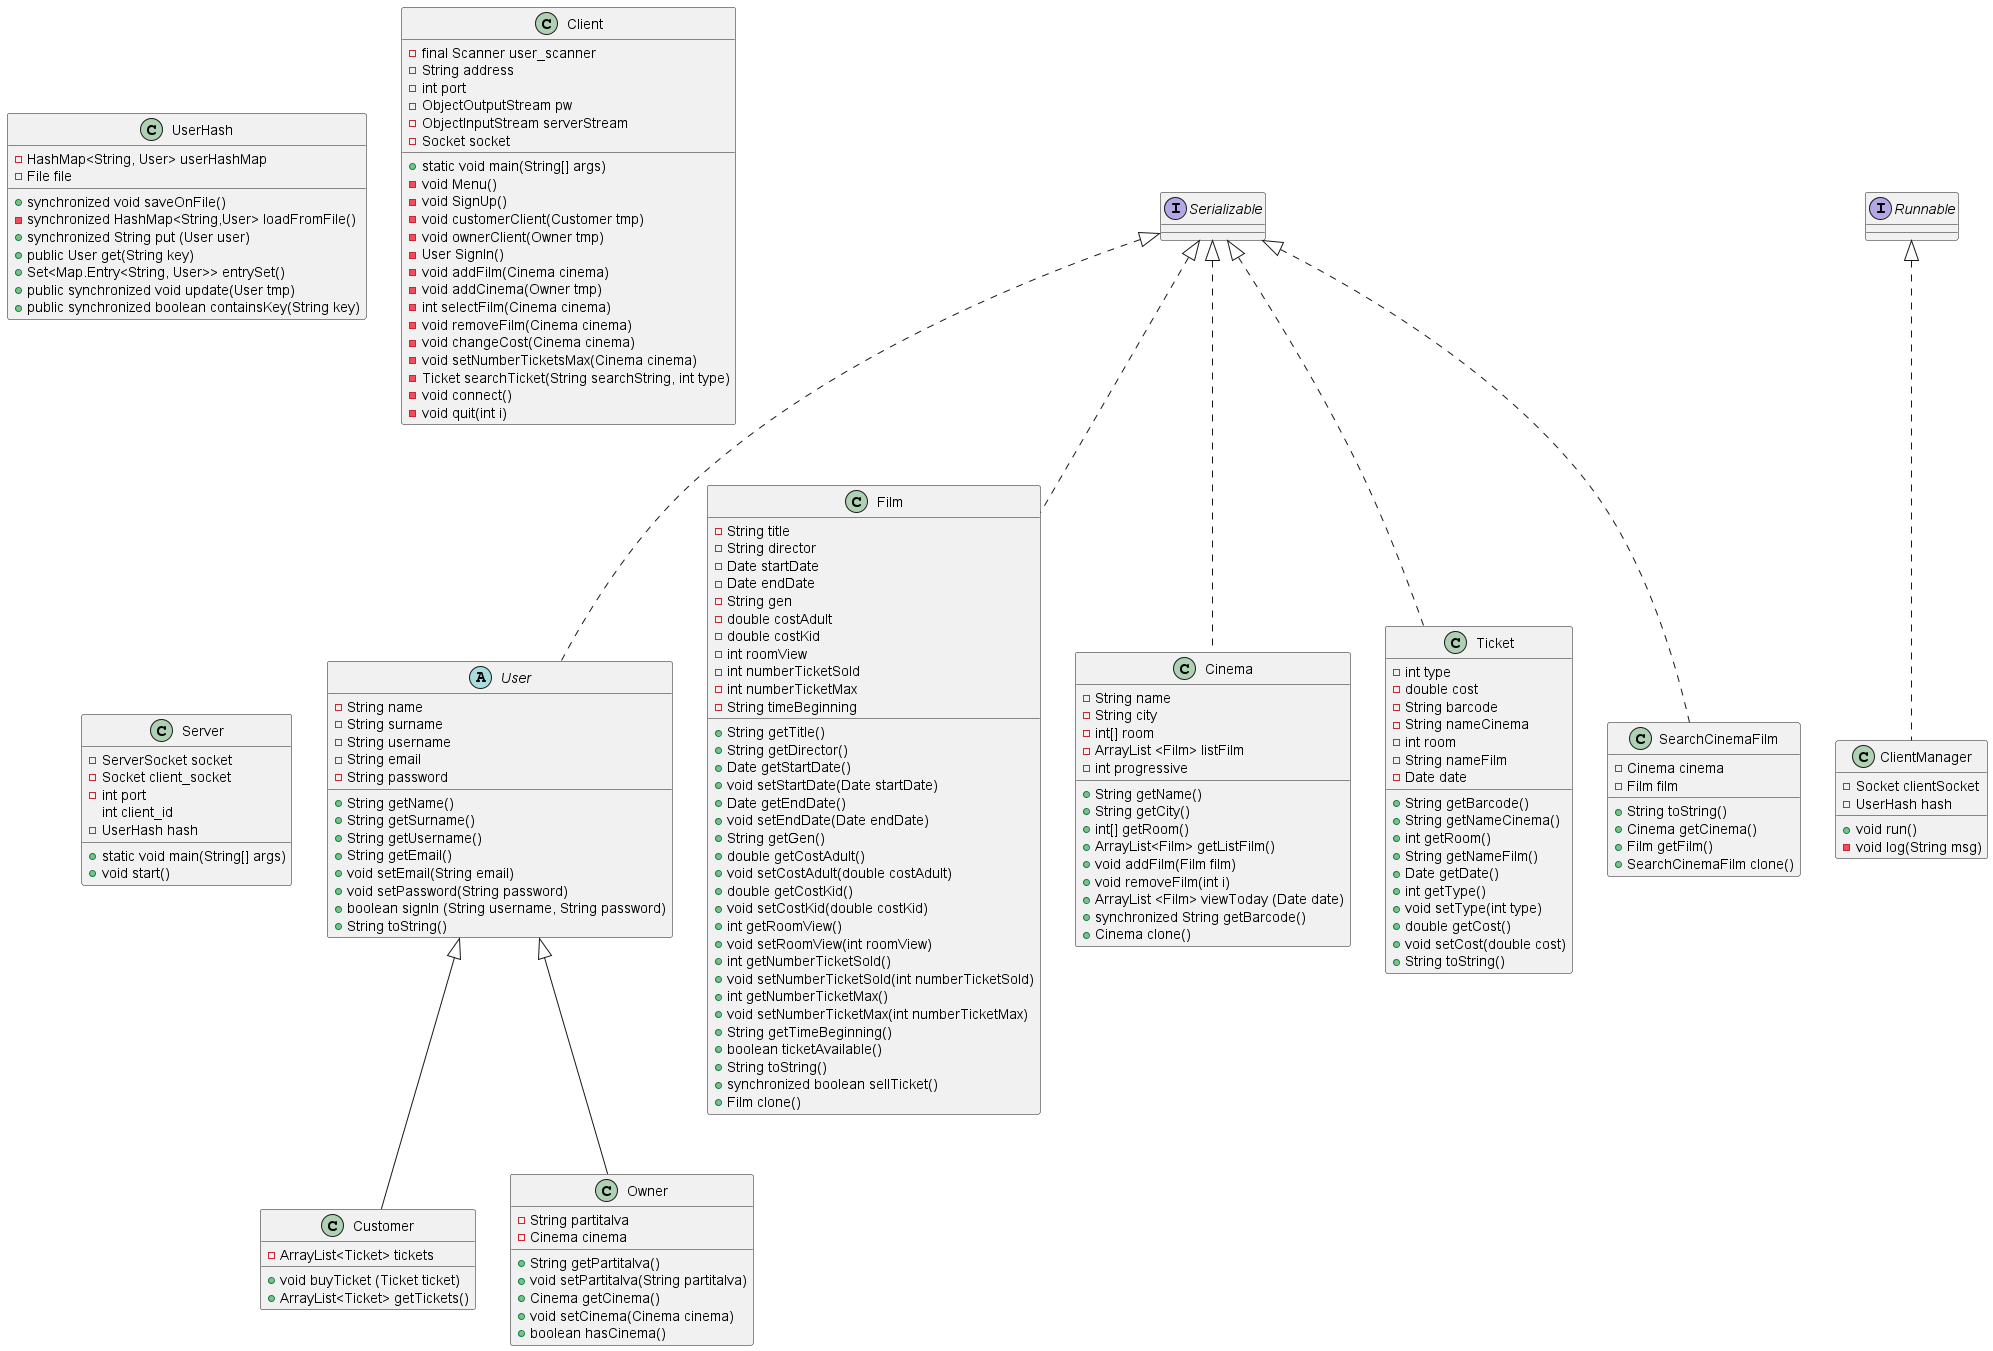

The diagram above was rendered by PlantUML. Its source (embedded in the PNG):
@startuml diagram
abstract class User implements Serializable{
    -String name
    -String surname
    -String username
    -String email
    -String password
    +String getName()
    +String getSurname()     
    +String getUsername()   
    +String getEmail() 
    +void setEmail(String email) 
    +void setPassword(String password) 
    +boolean signIn (String username, String password)
    +String toString() 
}

class Customer extends User{
    -ArrayList<Ticket> tickets   
    +void buyTicket (Ticket ticket)
    +ArrayList<Ticket> getTickets()   
}

class Owner extends User{
    -String partitaIva
    -Cinema cinema
    +String getPartitaIva()
    +void setPartitaIva(String partitaIva)
    +Cinema getCinema()
    +void setCinema(Cinema cinema)
    +boolean hasCinema()
}

class Film implements Serializable{
    -String title
    -String director 
    -Date startDate 
    -Date endDate 
    -String gen 
    -double costAdult
    -double costKid
    -int roomView 
    -int numberTicketSold  
    -int numberTicketMax  
    -String timeBeginning  
    +String getTitle() 
    +String getDirector()
    +Date getStartDate()
    +void setStartDate(Date startDate) 
    +Date getEndDate() 
    +void setEndDate(Date endDate) 
    +String getGen() 
    +double getCostAdult()
    +void setCostAdult(double costAdult)
    +double getCostKid()       
    +void setCostKid(double costKid)
    +int getRoomView()
    +void setRoomView(int roomView) 
    +int getNumberTicketSold() 
    +void setNumberTicketSold(int numberTicketSold) 
    +int getNumberTicketMax() 
    +void setNumberTicketMax(int numberTicketMax) 
    +String getTimeBeginning()
    +boolean ticketAvailable()    
    +String toString() 
    +synchronized boolean sellTicket()
    +Film clone()
}

class Cinema implements Serializable{
    -String name
    -String city
    -int[] room 
    -ArrayList <Film> listFilm
    -int progressive
    +String getName()
    +String getCity()
    +int[] getRoom()
    +ArrayList<Film> getListFilm() 
    +void addFilm(Film film)
    +void removeFilm(int i)
    +ArrayList <Film> viewToday (Date date)
    +synchronized String getBarcode()
    +Cinema clone()
}

class Ticket implements Serializable{
    -int type 
    -double cost
    -String barcode
    -String nameCinema
    -int room 
    -String nameFilm
    -Date date    
    +String getBarcode() 
    +String getNameCinema() 
    +int getRoom() 
    +String getNameFilm() 
    +Date getDate() 
    +int getType() 
    +void setType(int type)
    +double getCost() 
    +void setCost(double cost) 
    +String toString() 
}

class SearchCinemaFilm implements Serializable{
    -Cinema cinema
    -Film film
    +String toString()
    +Cinema getCinema() 
    +Film getFilm()
    +SearchCinemaFilm clone()      
}

class UserHash {
    -HashMap<String, User> userHashMap
    -File file
    +synchronized void saveOnFile() 
    -synchronized HashMap<String,User> loadFromFile() 
    +synchronized String put (User user)
    +public User get(String key)
    +Set<Map.Entry<String, User>> entrySet()
    +public synchronized void update(User tmp)
    +public synchronized boolean containsKey(String key)
}
class Client{
    -final Scanner user_scanner
    -String address
    -int port
    -ObjectOutputStream pw
    -ObjectInputStream serverStream
    -Socket socket
    +static void main(String[] args)
    -void Menu()
    -void SignUp()
    -void customerClient(Customer tmp)
    -void ownerClient(Owner tmp)
    -User SignIn()
    -void addFilm(Cinema cinema)
    -void addCinema(Owner tmp)
    -int selectFilm(Cinema cinema)
    -void removeFilm(Cinema cinema)
    -void changeCost(Cinema cinema)
    -void setNumberTicketsMax(Cinema cinema)
    -Ticket searchTicket(String searchString, int type)
    -void connect()
    -void quit(int i)
}
class Server{
    -ServerSocket socket
    -Socket client_socket
    -int port
    int client_id
    -UserHash hash
    +static void main(String[] args)
    +void start()
}
class ClientManager implements Runnable{
    -Socket clientSocket
    -UserHash hash
    +void run()
    -void log(String msg)
}
@enduml